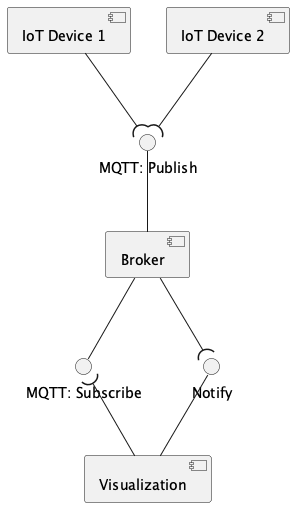

The diagram above was rendered by PlantUML. Its source (embedded in the PNG):
@startuml
component "IoT Device 1" as iot
[IoT Device 2] as iot2
() "MQTT: Publish" as MQTT
() "MQTT: Subscribe" as MQTTSub
() Notify

iot --( MQTT
iot2 --( MQTT

component Broker
component Visualization

MQTT -- Broker
Broker -- MQTTSub
Broker --( Notify
MQTTSub )-- Visualization
Notify -- Visualization
@enduml